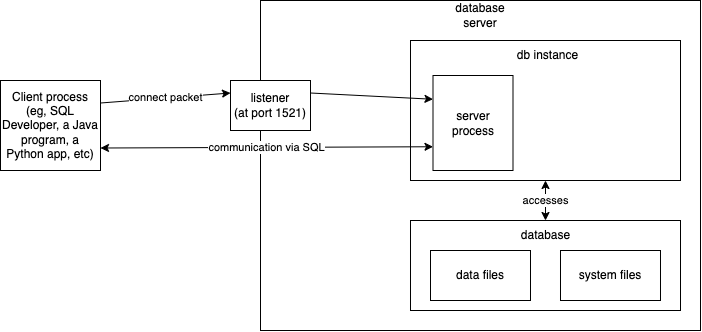

The diagram above was exported from draw.io. Its source (the exported page's mxGraphModel, read from the mxfile embedded in the PNG):
<mxGraphModel dx="656" dy="412" grid="1" gridSize="10" guides="1" tooltips="1" connect="1" arrows="1" fold="1" page="1" pageScale="1" pageWidth="827" pageHeight="1169" math="0" shadow="0">
  <root>
    <mxCell id="0" />
    <mxCell id="1" parent="0" />
    <mxCell id="2" value="" style="rounded=0;whiteSpace=wrap;html=1;" vertex="1" parent="1">
      <mxGeometry x="280" y="40" width="440" height="330" as="geometry" />
    </mxCell>
    <mxCell id="3" value="database server" style="text;html=1;strokeColor=none;fillColor=none;align=center;verticalAlign=middle;whiteSpace=wrap;rounded=0;" vertex="1" parent="1">
      <mxGeometry x="470" y="40" width="60" height="30" as="geometry" />
    </mxCell>
    <mxCell id="16" value="accesses" style="edgeStyle=none;html=1;exitX=0.5;exitY=1;exitDx=0;exitDy=0;entryX=0.5;entryY=0;entryDx=0;entryDy=0;startArrow=classic;startFill=1;" edge="1" parent="1" source="4" target="7">
      <mxGeometry relative="1" as="geometry" />
    </mxCell>
    <mxCell id="4" value="" style="rounded=0;whiteSpace=wrap;html=1;" vertex="1" parent="1">
      <mxGeometry x="430" y="80" width="270" height="140" as="geometry" />
    </mxCell>
    <mxCell id="5" value="db instance" style="text;html=1;strokeColor=none;fillColor=none;align=center;verticalAlign=middle;whiteSpace=wrap;rounded=0;" vertex="1" parent="1">
      <mxGeometry x="535" y="80" width="65" height="30" as="geometry" />
    </mxCell>
    <mxCell id="6" value="" style="rounded=0;whiteSpace=wrap;html=1;" vertex="1" parent="1">
      <mxGeometry x="430" y="260" width="270" height="90" as="geometry" />
    </mxCell>
    <mxCell id="7" value="database" style="text;html=1;strokeColor=none;fillColor=none;align=center;verticalAlign=middle;whiteSpace=wrap;rounded=0;" vertex="1" parent="1">
      <mxGeometry x="532.5" y="260" width="65" height="30" as="geometry" />
    </mxCell>
    <mxCell id="8" value="data files" style="rounded=0;whiteSpace=wrap;html=1;" vertex="1" parent="1">
      <mxGeometry x="450" y="290" width="100" height="50" as="geometry" />
    </mxCell>
    <mxCell id="9" value="system files" style="rounded=0;whiteSpace=wrap;html=1;" vertex="1" parent="1">
      <mxGeometry x="580" y="290" width="100" height="50" as="geometry" />
    </mxCell>
    <mxCell id="12" value="connect packet" style="edgeStyle=none;html=1;exitX=1;exitY=0.25;exitDx=0;exitDy=0;entryX=0;entryY=0.25;entryDx=0;entryDy=0;" edge="1" parent="1" source="10" target="11">
      <mxGeometry relative="1" as="geometry" />
    </mxCell>
    <mxCell id="15" value="communication via SQL" style="edgeStyle=none;html=1;exitX=1;exitY=0.75;exitDx=0;exitDy=0;entryX=0;entryY=0.75;entryDx=0;entryDy=0;startArrow=classic;startFill=1;" edge="1" parent="1" source="10" target="13">
      <mxGeometry relative="1" as="geometry" />
    </mxCell>
    <mxCell id="10" value="Client process&lt;br&gt;(eg, SQL Developer, a Java program, a Python app, etc)" style="rounded=0;whiteSpace=wrap;html=1;" vertex="1" parent="1">
      <mxGeometry x="20" y="120" width="100" height="90" as="geometry" />
    </mxCell>
    <mxCell id="14" style="edgeStyle=none;html=1;exitX=1;exitY=0.25;exitDx=0;exitDy=0;entryX=0;entryY=0.25;entryDx=0;entryDy=0;" edge="1" parent="1" source="11" target="13">
      <mxGeometry relative="1" as="geometry" />
    </mxCell>
    <mxCell id="11" value="listener&lt;br&gt;(at port 1521)" style="rounded=0;whiteSpace=wrap;html=1;" vertex="1" parent="1">
      <mxGeometry x="250" y="120" width="80" height="50" as="geometry" />
    </mxCell>
    <mxCell id="13" value="server process" style="rounded=0;whiteSpace=wrap;html=1;" vertex="1" parent="1">
      <mxGeometry x="452.5" y="115" width="80" height="95" as="geometry" />
    </mxCell>
  </root>
</mxGraphModel>